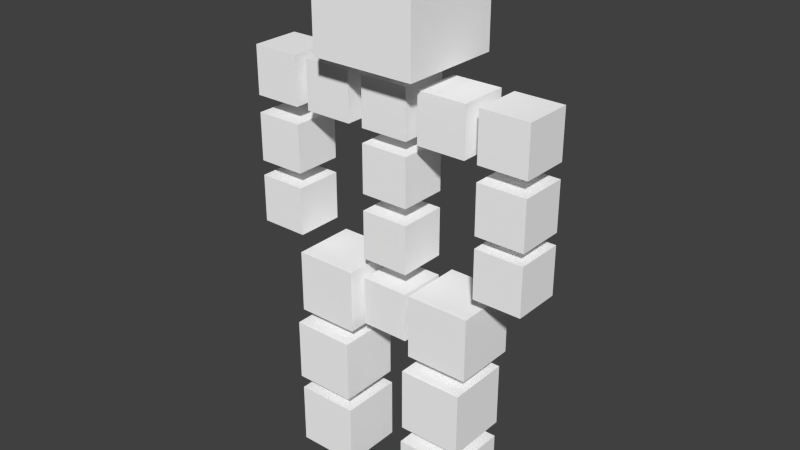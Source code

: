 # Source: Figur_springen.blend  (saved by Blender 2.75.0; exported with 4.5.12 LTS)
import bpy
from mathutils import Matrix  # noqa: F401  (used for matrix-valued properties, if any)

bpy.ops.wm.read_factory_settings(use_empty=True)
scene = bpy.context.scene
scene.name = 'Scene'

# ---- collections
col_collection_1 = bpy.data.collections.new('Collection 1'); scene.collection.children.link(col_collection_1)
col_collection_2 = bpy.data.collections.new('Collection 2'); scene.collection.children.link(col_collection_2)
col_collection_2.hide_render = True
col_collection_2.hide_viewport = True

# ---- materials (node trees are filled in below, after node groups)
mat_wei = bpy.data.materials.new('Weiß')
mat_wei.alpha_threshold = 0.0
mat_wei.use_transparent_shadow = False
mat_wei.diffuse_color = (1.0, 1.0, 1.0, 1.0)
mat_wei.roughness = 0.5

# ---- material node trees

# ---- world
world_world = bpy.data.worlds.new('World'); scene.world = world_world
world_world.color = (0.05088, 0.05088, 0.05088)
world_world.use_sun_shadow = False
world_world.sun_shadow_jitter_overblur = 0.0
world_world.cycles.sampling_method = 'MANUAL'
world_world.cycles.sample_map_resolution = 256

# ---- meshes
me_cube_003 = bpy.data.meshes.new('Cube.003')
me_cube_003.from_pydata([(-1.2, 1.2, -1.2), (-1.2, 1.2, 1.2), (1.2, -1.2, -1.2), (1.2, -1.2, 1.2), (1.2, 1.2, -1.2), (1.2, 1.2, 1.2), (-1.2, -1.2, -1.2), (-1.2, -1.2, 1.2)], [], [(1, 5, 4, 0), (5, 3, 2, 4), (3, 7, 6, 2), (6, 0, 4, 2), (3, 5, 1, 7), (7, 1, 0, 6)])
me_cube_003.materials.append(mat_wei)
me_cube_003.use_remesh_preserve_volume = False
me_cube_003.use_remesh_preserve_attributes = False
me_cube_003.use_mirror_vertex_groups = False
me_cube_003.update()
me_cube_002 = bpy.data.meshes.new('Cube.002')
me_cube_002.from_pydata([(-1.2, 1.2, -1.2), (-1.2, 1.2, 1.2), (1.2, -1.2, -1.2), (1.2, -1.2, 1.2), (1.2, 1.2, -1.2), (1.2, 1.2, 1.2), (-1.2, -1.2, -1.2), (-1.2, -1.2, 1.2)], [], [(1, 5, 4, 0), (5, 3, 2, 4), (3, 7, 6, 2), (6, 0, 4, 2), (3, 5, 1, 7), (7, 1, 0, 6)])
me_cube_002.materials.append(mat_wei)
me_cube_002.use_remesh_preserve_volume = False
me_cube_002.use_remesh_preserve_attributes = False
me_cube_002.use_mirror_vertex_groups = False
me_cube_002.update()
me_cube_001 = bpy.data.meshes.new('Cube.001')
me_cube_001.from_pydata([(-1.2, 1.2, -1.2), (-1.2, 1.2, 1.2), (1.2, -1.2, -1.2), (1.2, -1.2, 1.2), (1.2, 1.2, -1.2), (1.2, 1.2, 1.2), (-1.2, -1.2, -1.2), (-1.2, -1.2, 1.2)], [], [(1, 5, 4, 0), (5, 3, 2, 4), (3, 7, 6, 2), (6, 0, 4, 2), (3, 5, 1, 7), (7, 1, 0, 6)])
me_cube_001.materials.append(mat_wei)
me_cube_001.use_remesh_preserve_volume = False
me_cube_001.use_remesh_preserve_attributes = False
me_cube_001.use_mirror_vertex_groups = False
me_cube_001.update()
me_cube_044 = bpy.data.meshes.new('Cube.044')
me_cube_044.from_pydata([(-1.2, -1.2, -1.2), (-1.2, -1.2, 1.2), (-1.2, 1.2, -1.2), (-1.2, 1.2, 1.2), (1.2, -1.2, -1.2), (1.2, -1.2, 1.2), (1.2, 1.2, -1.2), (1.2, 1.2, 1.2)], [], [(1, 3, 2, 0), (3, 7, 6, 2), (7, 5, 4, 6), (5, 1, 0, 4), (0, 2, 6, 4), (5, 7, 3, 1)])
me_cube_044.materials.append(mat_wei)
me_cube_044.use_remesh_preserve_volume = False
me_cube_044.use_remesh_preserve_attributes = False
me_cube_044.use_mirror_vertex_groups = False
me_cube_044.update()
me_cube_043 = bpy.data.meshes.new('Cube.043')
me_cube_043.from_pydata([(-1.2, 1.2, -1.2), (-1.2, 1.2, 1.2), (1.2, -1.2, -1.2), (1.2, -1.2, 1.2), (1.2, 1.2, -1.2), (1.2, 1.2, 1.2), (-1.2, -1.2, -1.2), (-1.2, -1.2, 1.2)], [], [(1, 5, 4, 0), (5, 3, 2, 4), (3, 7, 6, 2), (6, 0, 4, 2), (3, 5, 1, 7), (7, 1, 0, 6)])
me_cube_043.materials.append(mat_wei)
me_cube_043.use_remesh_preserve_volume = False
me_cube_043.use_remesh_preserve_attributes = False
me_cube_043.use_mirror_vertex_groups = False
me_cube_043.update()
me_cube_042 = bpy.data.meshes.new('Cube.042')
me_cube_042.from_pydata([(-1.2, 1.2, -1.2), (-1.2, 1.2, 1.2), (1.2, -1.2, -1.2), (1.2, -1.2, 1.2), (1.2, 1.2, -1.2), (1.2, 1.2, 1.2), (-1.2, -1.2, -1.2), (-1.2, -1.2, 1.2)], [], [(1, 5, 4, 0), (5, 3, 2, 4), (3, 7, 6, 2), (6, 0, 4, 2), (3, 5, 1, 7), (7, 1, 0, 6)])
me_cube_042.materials.append(mat_wei)
me_cube_042.use_remesh_preserve_volume = False
me_cube_042.use_remesh_preserve_attributes = False
me_cube_042.use_mirror_vertex_groups = False
me_cube_042.update()
me_cube_038 = bpy.data.meshes.new('Cube.038')
me_cube_038.from_pydata([(-1.2, 1.2, -1.2), (-1.2, 1.2, 1.2), (1.2, -1.2, -1.2), (1.2, -1.2, 1.2), (1.2, 1.2, -1.2), (1.2, 1.2, 1.2), (-1.2, -1.2, -1.2), (-1.2, -1.2, 1.2)], [], [(1, 5, 4, 0), (5, 3, 2, 4), (3, 7, 6, 2), (6, 0, 4, 2), (3, 5, 1, 7), (7, 1, 0, 6)])
me_cube_038.materials.append(mat_wei)
me_cube_038.use_remesh_preserve_volume = False
me_cube_038.use_remesh_preserve_attributes = False
me_cube_038.use_mirror_vertex_groups = False
me_cube_038.update()
me_cube_037 = bpy.data.meshes.new('Cube.037')
me_cube_037.from_pydata([(-1.2, 1.2, -1.2), (-1.2, 1.2, 1.2), (1.2, -1.2, -1.2), (1.2, -1.2, 1.2), (1.2, 1.2, -1.2), (1.2, 1.2, 1.2), (-1.2, -1.2, -1.2), (-1.2, -1.2, 1.2)], [], [(1, 5, 4, 0), (5, 3, 2, 4), (3, 7, 6, 2), (6, 0, 4, 2), (3, 5, 1, 7), (7, 1, 0, 6)])
me_cube_037.materials.append(mat_wei)
me_cube_037.use_remesh_preserve_volume = False
me_cube_037.use_remesh_preserve_attributes = False
me_cube_037.use_mirror_vertex_groups = False
me_cube_037.update()
me_cube_035 = bpy.data.meshes.new('Cube.035')
me_cube_035.from_pydata([(-1.2, 1.2, -1.2), (-1.2, 1.2, 1.2), (1.2, -1.2, -1.2), (1.2, -1.2, 1.2), (1.2, 1.2, -1.2), (1.2, 1.2, 1.2), (-1.2, -1.2, -1.2), (-1.2, -1.2, 1.2)], [], [(1, 5, 4, 0), (5, 3, 2, 4), (3, 7, 6, 2), (6, 0, 4, 2), (3, 5, 1, 7), (7, 1, 0, 6)])
me_cube_035.materials.append(mat_wei)
me_cube_035.use_remesh_preserve_volume = False
me_cube_035.use_remesh_preserve_attributes = False
me_cube_035.use_mirror_vertex_groups = False
me_cube_035.update()
me_cube_034 = bpy.data.meshes.new('Cube.034')
me_cube_034.from_pydata([(-1.2, 1.2, -1.2), (-1.2, 1.2, 1.2), (1.2, -1.2, -1.2), (1.2, -1.2, 1.2), (1.2, 1.2, -1.2), (1.2, 1.2, 1.2), (-1.2, -1.2, -1.2), (-1.2, -1.2, 1.2)], [], [(1, 5, 4, 0), (5, 3, 2, 4), (3, 7, 6, 2), (6, 0, 4, 2), (3, 5, 1, 7), (7, 1, 0, 6)])
me_cube_034.materials.append(mat_wei)
me_cube_034.use_remesh_preserve_volume = False
me_cube_034.use_remesh_preserve_attributes = False
me_cube_034.use_mirror_vertex_groups = False
me_cube_034.update()
me_cube_031 = bpy.data.meshes.new('Cube.031')
me_cube_031.from_pydata([(-1.2, 1.2, -1.2), (-1.2, 1.2, 1.2), (1.2, -1.2, -1.2), (1.2, -1.2, 1.2), (1.2, 1.2, -1.2), (1.2, 1.2, 1.2), (-1.2, -1.2, -1.2), (-1.2, -1.2, 1.2)], [], [(1, 5, 4, 0), (5, 3, 2, 4), (3, 7, 6, 2), (6, 0, 4, 2), (3, 5, 1, 7), (7, 1, 0, 6)])
me_cube_031.materials.append(mat_wei)
me_cube_031.use_remesh_preserve_volume = False
me_cube_031.use_remesh_preserve_attributes = False
me_cube_031.use_mirror_vertex_groups = False
me_cube_031.update()
me_cube_030 = bpy.data.meshes.new('Cube.030')
me_cube_030.from_pydata([(-1.2, 1.2, -1.2), (-1.2, 1.2, 1.2), (1.2, -1.2, -1.2), (1.2, -1.2, 1.2), (1.2, 1.2, -1.2), (1.2, 1.2, 1.2), (-1.2, -1.2, -1.2), (-1.2, -1.2, 1.2)], [], [(1, 5, 4, 0), (5, 3, 2, 4), (3, 7, 6, 2), (6, 0, 4, 2), (3, 5, 1, 7), (7, 1, 0, 6)])
me_cube_030.materials.append(mat_wei)
me_cube_030.use_remesh_preserve_volume = False
me_cube_030.use_remesh_preserve_attributes = False
me_cube_030.use_mirror_vertex_groups = False
me_cube_030.update()
me_cube_029 = bpy.data.meshes.new('Cube.029')
me_cube_029.from_pydata([(-1.2, 1.2, -1.2), (-1.2, 1.2, 1.2), (1.2, -1.2, -1.2), (1.2, -1.2, 1.2), (1.2, 1.2, -1.2), (1.2, 1.2, 1.2), (-1.2, -1.2, -1.2), (-1.2, -1.2, 1.2)], [], [(1, 5, 4, 0), (5, 3, 2, 4), (3, 7, 6, 2), (6, 0, 4, 2), (3, 5, 1, 7), (7, 1, 0, 6)])
me_cube_029.materials.append(mat_wei)
me_cube_029.use_remesh_preserve_volume = False
me_cube_029.use_remesh_preserve_attributes = False
me_cube_029.use_mirror_vertex_groups = False
me_cube_029.update()
me_cube_013 = bpy.data.meshes.new('Cube.013')
me_cube_013.from_pydata([(-1.2, -1.2, -1.2), (-1.2, -1.2, 1.2), (-1.2, 1.2, -1.2), (-1.2, 1.2, 1.2), (1.2, -1.2, -1.2), (1.2, -1.2, 1.2), (1.2, 1.2, -1.2), (1.2, 1.2, 1.2)], [], [(1, 3, 2, 0), (3, 7, 6, 2), (7, 5, 4, 6), (5, 1, 0, 4), (0, 2, 6, 4), (5, 7, 3, 1)])
me_cube_013.materials.append(mat_wei)
me_cube_013.use_remesh_preserve_volume = False
me_cube_013.use_remesh_preserve_attributes = False
me_cube_013.use_mirror_vertex_groups = False
me_cube_013.update()
me_cube_011 = bpy.data.meshes.new('Cube.011')
me_cube_011.from_pydata([(-1.2, -1.2, -1.2), (-1.2, -1.2, 1.2), (-1.2, 1.2, -1.2), (-1.2, 1.2, 1.2), (1.2, -1.2, -1.2), (1.2, -1.2, 1.2), (1.2, 1.2, -1.2), (1.2, 1.2, 1.2)], [], [(1, 3, 2, 0), (3, 7, 6, 2), (7, 5, 4, 6), (5, 1, 0, 4), (0, 2, 6, 4), (5, 7, 3, 1)])
me_cube_011.materials.append(mat_wei)
me_cube_011.use_remesh_preserve_volume = False
me_cube_011.use_remesh_preserve_attributes = False
me_cube_011.use_mirror_vertex_groups = False
me_cube_011.update()
me_cube_010 = bpy.data.meshes.new('Cube.010')
me_cube_010.from_pydata([(-1.2, -1.2, -1.2), (-1.2, -1.2, 1.2), (-1.2, 1.2, -1.2), (-1.2, 1.2, 1.2), (1.2, -1.2, -1.2), (1.2, -1.2, 1.2), (1.2, 1.2, -1.2), (1.2, 1.2, 1.2)], [], [(1, 3, 2, 0), (3, 7, 6, 2), (7, 5, 4, 6), (5, 1, 0, 4), (0, 2, 6, 4), (5, 7, 3, 1)])
me_cube_010.materials.append(mat_wei)
me_cube_010.use_remesh_preserve_volume = False
me_cube_010.use_remesh_preserve_attributes = False
me_cube_010.use_mirror_vertex_groups = False
me_cube_010.update()
me_cube_009 = bpy.data.meshes.new('Cube.009')
me_cube_009.from_pydata([(-1.2, -1.2, -1.2), (-1.2, -1.2, 1.2), (-1.2, 1.2, -1.2), (-1.2, 1.2, 1.2), (1.2, -1.2, -1.2), (1.2, -1.2, 1.2), (1.2, 1.2, -1.2), (1.2, 1.2, 1.2)], [], [(1, 3, 2, 0), (3, 7, 6, 2), (7, 5, 4, 6), (5, 1, 0, 4), (0, 2, 6, 4), (5, 7, 3, 1)])
me_cube_009.materials.append(mat_wei)
me_cube_009.use_remesh_preserve_volume = False
me_cube_009.use_remesh_preserve_attributes = False
me_cube_009.use_mirror_vertex_groups = False
me_cube_009.update()
me_cube_008 = bpy.data.meshes.new('Cube.008')
me_cube_008.from_pydata([(-1.2, -1.2, -1.2), (-1.2, -1.2, 1.2), (-1.2, 1.2, -1.2), (-1.2, 1.2, 1.2), (1.2, -1.2, -1.2), (1.2, -1.2, 1.2), (1.2, 1.2, -1.2), (1.2, 1.2, 1.2)], [], [(1, 3, 2, 0), (3, 7, 6, 2), (7, 5, 4, 6), (5, 1, 0, 4), (0, 2, 6, 4), (5, 7, 3, 1)])
me_cube_008.materials.append(mat_wei)
me_cube_008.use_remesh_preserve_volume = False
me_cube_008.use_remesh_preserve_attributes = False
me_cube_008.use_mirror_vertex_groups = False
me_cube_008.update()
me_cube_007 = bpy.data.meshes.new('Cube.007')
me_cube_007.from_pydata([(-1.2, 1.2, -1.2), (-1.2, 1.2, 1.2), (1.2, -1.2, -1.2), (1.2, -1.2, 1.2), (1.2, 1.2, -1.2), (1.2, 1.2, 1.2), (-1.2, -1.2, -1.2), (-1.2, -1.2, 1.2)], [], [(1, 5, 4, 0), (5, 3, 2, 4), (3, 7, 6, 2), (6, 0, 4, 2), (3, 5, 1, 7), (7, 1, 0, 6)])
me_cube_007.materials.append(mat_wei)
me_cube_007.use_remesh_preserve_volume = False
me_cube_007.use_remesh_preserve_attributes = False
me_cube_007.use_mirror_vertex_groups = False
me_cube_007.update()
arm_armature_002 = bpy.data.armatures.new('Armature.002')  # bones are not reproduced

# ---- objects
ob_armature = bpy.data.objects.new('Armature', arm_armature_002)
ob_arm_l__1_001 = bpy.data.objects.new('Arm L. 1.001', me_cube_003)
ob_schulter_rechts_002 = bpy.data.objects.new('Schulter Rechts.002', me_cube_002)
ob_schulter_rechts_001 = bpy.data.objects.new('Schulter Rechts.001', me_cube_001)
ob_bein_r__2 = bpy.data.objects.new('Bein R. 2', me_cube_044)
ob_arm_l__3 = bpy.data.objects.new('Arm L. 3', me_cube_043)
ob_arm_r__3 = bpy.data.objects.new('Arm R. 3', me_cube_042)
ob_arm_l__1 = bpy.data.objects.new('Arm L. 1', me_cube_038)
ob_schulter_links = bpy.data.objects.new('Schulter Links', me_cube_037)
ob_schulter_rechts = bpy.data.objects.new('Schulter Rechts', me_cube_035)
ob_wirbel_1 = bpy.data.objects.new('Wirbel 1', me_cube_034)
ob_wirbel_2 = bpy.data.objects.new('Wirbel 2', me_cube_031)
ob_wirbel_3 = bpy.data.objects.new('Wirbel 3', me_cube_030)
ob_kopf = bpy.data.objects.new('Kopf', me_cube_029)
ob_bein_r__3 = bpy.data.objects.new('Bein R. 3', me_cube_013)
ob_bein_l__3 = bpy.data.objects.new('Bein L. 3', me_cube_011)
ob_bein_l__2 = bpy.data.objects.new('Bein L. 2', me_cube_010)
ob_bein_r__1 = bpy.data.objects.new('Bein R. 1', me_cube_009)
ob_bein_l__1 = bpy.data.objects.new('Bein L. 1', me_cube_008)
ob_wirbel_4 = bpy.data.objects.new('Wirbel 4', me_cube_007)

# ---- transforms, parenting, visibility, modifiers, constraints
ob_armature.location = (0.0, 0.0, 1.439)
ob_armature.lineart.crease_threshold = 0.0
ob_arm_l__1_001.parent = ob_armature
ob_arm_l__1_001.matrix_parent_inverse = Matrix(((1.0, 0.0, 0.0, -0.0), (0.0, 1.0, 0.0, -0.0), (0.0, 0.0, 1.0, -1.439), (0.0, 0.0, 0.0, 1.0)))
ob_arm_l__1_001.location = (-0.8417, 0.0, 2.303)
ob_arm_l__1_001.scale = (0.135, 0.135, 0.135)
ob_arm_l__1_001.lineart.crease_threshold = 0.0
_vg = ob_arm_l__1_001.vertex_groups.new(name='Bone')
_vg = ob_arm_l__1_001.vertex_groups.new(name='Bone.001')
_vg = ob_arm_l__1_001.vertex_groups.new(name='Bone.005')
_vg = ob_arm_l__1_001.vertex_groups.new(name='Bone.004')
_vg.add([0, 1, 2, 3, 4, 5, 6, 7], 1.0, 'REPLACE')
_vg = ob_arm_l__1_001.vertex_groups.new(name='Bone.007')
_vg = ob_arm_l__1_001.vertex_groups.new(name='Bone.008')
_m = ob_arm_l__1_001.modifiers.new('Armature', 'ARMATURE')
_m.object = ob_armature
ob_schulter_rechts_002.parent = ob_armature
ob_schulter_rechts_002.matrix_parent_inverse = Matrix(((1.0, 0.0, 0.0, -0.0), (0.0, 1.0, 0.0, -0.0), (0.0, 0.0, 1.0, -1.439), (0.0, 0.0, 0.0, 1.0)))
ob_schulter_rechts_002.location = (0.8143, 0.0, 2.316)
ob_schulter_rechts_002.scale = (0.135, 0.135, 0.135)
ob_schulter_rechts_002.lineart.crease_threshold = 0.0
_vg = ob_schulter_rechts_002.vertex_groups.new(name='Bone')
_vg = ob_schulter_rechts_002.vertex_groups.new(name='Bone.001')
_vg = ob_schulter_rechts_002.vertex_groups.new(name='Bone.005')
_vg.add([0, 1, 2, 3, 4, 5, 6, 7], 1.0, 'REPLACE')
_vg = ob_schulter_rechts_002.vertex_groups.new(name='Bone.004')
_vg = ob_schulter_rechts_002.vertex_groups.new(name='Bone.007')
_vg = ob_schulter_rechts_002.vertex_groups.new(name='Bone.008')
_m = ob_schulter_rechts_002.modifiers.new('Armature', 'ARMATURE')
_m.object = ob_armature
ob_schulter_rechts_001.parent = ob_armature
ob_schulter_rechts_001.matrix_parent_inverse = Matrix(((1.0, 0.0, 0.0, -0.0), (0.0, 1.0, 0.0, -0.0), (0.0, 0.0, 1.0, -1.439), (0.0, 0.0, 0.0, 1.0)))
ob_schulter_rechts_001.location = (0.8143, 0.0, 2.741)
ob_schulter_rechts_001.scale = (0.135, 0.135, 0.135)
ob_schulter_rechts_001.lineart.crease_threshold = 0.0
_vg = ob_schulter_rechts_001.vertex_groups.new(name='Bone')
_vg = ob_schulter_rechts_001.vertex_groups.new(name='Bone.001')
_vg = ob_schulter_rechts_001.vertex_groups.new(name='Bone.005')
_vg.add([0, 1, 2, 3, 4, 5, 6, 7], 1.0, 'REPLACE')
_vg = ob_schulter_rechts_001.vertex_groups.new(name='Bone.004')
_vg = ob_schulter_rechts_001.vertex_groups.new(name='Bone.007')
_vg = ob_schulter_rechts_001.vertex_groups.new(name='Bone.008')
_m = ob_schulter_rechts_001.modifiers.new('Armature', 'ARMATURE')
_m.object = ob_armature
ob_bein_r__2.parent = ob_armature
ob_bein_r__2.matrix_parent_inverse = Matrix(((1.0, 0.0, 0.0, -0.0), (0.0, 1.0, 0.0, -0.0), (0.0, 0.0, 1.0, -1.439), (0.0, 0.0, 0.0, 1.0)))
ob_bein_r__2.location = (0.427, -0.0455, 0.9101)
ob_bein_r__2.scale = (0.1754, 0.1754, 0.1754)
ob_bein_r__2.lineart.crease_threshold = 0.0
_vg = ob_bein_r__2.vertex_groups.new(name='Bone')
_vg = ob_bein_r__2.vertex_groups.new(name='Bone.001')
_vg = ob_bein_r__2.vertex_groups.new(name='Bone.005')
_vg = ob_bein_r__2.vertex_groups.new(name='Bone.004')
_vg = ob_bein_r__2.vertex_groups.new(name='Bone.007')
_vg.add([0, 1, 2, 3, 4, 5, 6, 7], 1.0, 'REPLACE')
_vg = ob_bein_r__2.vertex_groups.new(name='Bone.008')
_m = ob_bein_r__2.modifiers.new('Armature', 'ARMATURE')
_m.object = ob_armature
ob_arm_l__3.parent = ob_armature
ob_arm_l__3.matrix_parent_inverse = Matrix(((1.0, 0.0, 0.0, -0.0), (0.0, 1.0, 0.0, -0.0), (0.0, 0.0, 1.0, -1.439), (0.0, 0.0, 0.0, 1.0)))
ob_arm_l__3.location = (-0.8417, 0.0, 1.877)
ob_arm_l__3.scale = (0.135, 0.135, 0.135)
ob_arm_l__3.lineart.crease_threshold = 0.0
_vg = ob_arm_l__3.vertex_groups.new(name='Bone')
_vg = ob_arm_l__3.vertex_groups.new(name='Bone.001')
_vg = ob_arm_l__3.vertex_groups.new(name='Bone.005')
_vg = ob_arm_l__3.vertex_groups.new(name='Bone.004')
_vg.add([0, 1, 2, 3, 4, 5, 6, 7], 1.0, 'REPLACE')
_vg = ob_arm_l__3.vertex_groups.new(name='Bone.007')
_vg = ob_arm_l__3.vertex_groups.new(name='Bone.008')
_m = ob_arm_l__3.modifiers.new('Armature', 'ARMATURE')
_m.object = ob_armature
ob_arm_r__3.parent = ob_armature
ob_arm_r__3.matrix_parent_inverse = Matrix(((1.0, 0.0, 0.0, -0.0), (0.0, 1.0, 0.0, -0.0), (0.0, 0.0, 1.0, -1.439), (0.0, 0.0, 0.0, 1.0)))
ob_arm_r__3.location = (0.8153, 0.0, 1.914)
ob_arm_r__3.scale = (0.135, 0.135, 0.135)
ob_arm_r__3.lineart.crease_threshold = 0.0
_vg = ob_arm_r__3.vertex_groups.new(name='Bone')
_vg = ob_arm_r__3.vertex_groups.new(name='Bone.001')
_vg = ob_arm_r__3.vertex_groups.new(name='Bone.005')
_vg.add([0, 1, 2, 3, 4, 5, 6, 7], 1.0, 'REPLACE')
_vg = ob_arm_r__3.vertex_groups.new(name='Bone.004')
_vg = ob_arm_r__3.vertex_groups.new(name='Bone.007')
_vg = ob_arm_r__3.vertex_groups.new(name='Bone.008')
_m = ob_arm_r__3.modifiers.new('Armature', 'ARMATURE')
_m.object = ob_armature
ob_arm_l__1.parent = ob_armature
ob_arm_l__1.matrix_parent_inverse = Matrix(((1.0, 0.0, 0.0, -0.0), (0.0, 1.0, 0.0, -0.0), (0.0, 0.0, 1.0, -1.439), (0.0, 0.0, 0.0, 1.0)))
ob_arm_l__1.location = (-0.8417, 0.0, 2.741)
ob_arm_l__1.scale = (0.135, 0.135, 0.135)
ob_arm_l__1.lineart.crease_threshold = 0.0
_vg = ob_arm_l__1.vertex_groups.new(name='Bone')
_vg = ob_arm_l__1.vertex_groups.new(name='Bone.001')
_vg = ob_arm_l__1.vertex_groups.new(name='Bone.005')
_vg = ob_arm_l__1.vertex_groups.new(name='Bone.004')
_vg.add([0, 1, 2, 3, 4, 5, 6, 7], 1.0, 'REPLACE')
_vg = ob_arm_l__1.vertex_groups.new(name='Bone.007')
_vg = ob_arm_l__1.vertex_groups.new(name='Bone.008')
_m = ob_arm_l__1.modifiers.new('Armature', 'ARMATURE')
_m.object = ob_armature
ob_schulter_links.parent = ob_armature
ob_schulter_links.matrix_parent_inverse = Matrix(((1.0, 0.0, 0.0, -0.0), (0.0, 1.0, 0.0, -0.0), (0.0, 0.0, 1.0, -1.439), (0.0, 0.0, 0.0, 1.0)))
ob_schulter_links.location = (-0.4254, 0.0, 2.741)
ob_schulter_links.scale = (0.135, 0.135, 0.135)
ob_schulter_links.lineart.crease_threshold = 0.0
_vg = ob_schulter_links.vertex_groups.new(name='Bone')
for _i, _w in zip([0, 1, 2, 3, 4, 5, 6, 7], [0.02359, 0.05729, 0.13, 0.3778, 0.07041, 0.1294, 0.6072, 0.3928]): _vg.add([_i], _w, 'REPLACE')
_vg = ob_schulter_links.vertex_groups.new(name='Bone.001')
for _i, _w in zip([0, 1, 2, 3, 4, 5, 6, 7], [0.1248, 0.0578, 0.1302, 0.07011, 0.3782, 0.1295, 0.3928, 0.6072]): _vg.add([_i], _w, 'REPLACE')
_vg = ob_schulter_links.vertex_groups.new(name='Bone.005')
_vg = ob_schulter_links.vertex_groups.new(name='Bone.004')
for _i, _w in zip([0, 1, 2, 3, 4, 5], [0.8384, 0.8849, 0.7398, 0.5521, 0.5514, 0.7411]): _vg.add([_i], _w, 'REPLACE')
_vg = ob_schulter_links.vertex_groups.new(name='Bone.007')
_vg = ob_schulter_links.vertex_groups.new(name='Bone.008')
_m = ob_schulter_links.modifiers.new('Armature', 'ARMATURE')
_m.object = ob_armature
ob_schulter_rechts.parent = ob_armature
ob_schulter_rechts.matrix_parent_inverse = Matrix(((1.0, 0.0, 0.0, -0.0), (0.0, 1.0, 0.0, -0.0), (0.0, 0.0, 1.0, -1.439), (0.0, 0.0, 0.0, 1.0)))
ob_schulter_rechts.location = (0.4058, 0.0, 2.741)
ob_schulter_rechts.scale = (0.135, 0.135, 0.135)
ob_schulter_rechts.lineart.crease_threshold = 0.0
_vg = ob_schulter_rechts.vertex_groups.new(name='Bone')
for _i, _w in zip([0, 1, 2, 3, 4, 5], [0.1926, 0.6797, 0.1785, 0.2928, 0.213, 0.525]): _vg.add([_i], _w, 'REPLACE')
_vg = ob_schulter_rechts.vertex_groups.new(name='Bone.001')
for _i, _w in zip([0, 1, 2, 3, 4, 5], [0.6218, 0.175, 0.5264, 0.1982, 0.3157, 0.1803]): _vg.add([_i], _w, 'REPLACE')
_vg = ob_schulter_rechts.vertex_groups.new(name='Bone.005')
for _i, _w in zip([0, 1, 2, 3, 4, 5, 6, 7], [0.1856, 0.1453, 0.2951, 0.509, 0.4713, 0.2946, 1.0, 1.0]): _vg.add([_i], _w, 'REPLACE')
_vg = ob_schulter_rechts.vertex_groups.new(name='Bone.004')
_vg = ob_schulter_rechts.vertex_groups.new(name='Bone.007')
_vg = ob_schulter_rechts.vertex_groups.new(name='Bone.008')
_m = ob_schulter_rechts.modifiers.new('Armature', 'ARMATURE')
_m.object = ob_armature
ob_wirbel_1.parent = ob_armature
ob_wirbel_1.matrix_parent_inverse = Matrix(((1.0, 0.0, 0.0, -0.0), (0.0, 1.0, 0.0, -0.0), (0.0, 0.0, 1.0, -1.439), (0.0, 0.0, 0.0, 1.0)))
ob_wirbel_1.location = (0.0, 0.0, 2.741)
ob_wirbel_1.scale = (0.135, 0.135, 0.135)
ob_wirbel_1.lineart.crease_threshold = 0.0
_vg = ob_wirbel_1.vertex_groups.new(name='Bone')
for _i, _w in zip([0, 1, 2, 3, 4, 5, 6, 7], [0.8456, 0.1504, 0.8602, 0.1565, 0.8435, 0.1398, 0.7966, 0.2034]): _vg.add([_i], _w, 'REPLACE')
_vg = ob_wirbel_1.vertex_groups.new(name='Bone.001')
for _i, _w in zip([0, 1, 2, 3, 4, 5, 6, 7], [0.1544, 0.8496, 0.1398, 0.8435, 0.1565, 0.8602, 0.2034, 0.7966]): _vg.add([_i], _w, 'REPLACE')
_vg = ob_wirbel_1.vertex_groups.new(name='Bone.005')
_vg = ob_wirbel_1.vertex_groups.new(name='Bone.004')
_vg = ob_wirbel_1.vertex_groups.new(name='Bone.007')
_vg = ob_wirbel_1.vertex_groups.new(name='Bone.008')
_m = ob_wirbel_1.modifiers.new('Armature', 'ARMATURE')
_m.object = ob_armature
ob_wirbel_2.parent = ob_armature
ob_wirbel_2.matrix_parent_inverse = Matrix(((1.0, 0.0, 0.0, -0.0), (0.0, 1.0, 0.0, -0.0), (0.0, 0.0, 1.0, -1.439), (0.0, 0.0, 0.0, 1.0)))
ob_wirbel_2.location = (0.0, 0.0, 2.324)
ob_wirbel_2.scale = (0.135, 0.135, 0.135)
ob_wirbel_2.lineart.crease_threshold = 0.0
_vg = ob_wirbel_2.vertex_groups.new(name='Bone')
_vg.add([0, 1, 2, 3, 4, 5, 6, 7], 1.0, 'REPLACE')
_vg = ob_wirbel_2.vertex_groups.new(name='Bone.001')
_vg = ob_wirbel_2.vertex_groups.new(name='Bone.005')
_vg = ob_wirbel_2.vertex_groups.new(name='Bone.004')
_vg = ob_wirbel_2.vertex_groups.new(name='Bone.007')
_vg = ob_wirbel_2.vertex_groups.new(name='Bone.008')
_m = ob_wirbel_2.modifiers.new('Armature', 'ARMATURE')
_m.object = ob_armature
ob_wirbel_3.parent = ob_armature
ob_wirbel_3.matrix_parent_inverse = Matrix(((1.0, 0.0, 0.0, -0.0), (0.0, 1.0, 0.0, -0.0), (0.0, 0.0, 1.0, -1.439), (0.0, 0.0, 0.0, 1.0)))
ob_wirbel_3.location = (0.0, 0.0, 1.89)
ob_wirbel_3.scale = (0.135, 0.135, 0.135)
ob_wirbel_3.lineart.crease_threshold = 0.0
_vg = ob_wirbel_3.vertex_groups.new(name='Bone')
_vg.add([0, 1, 2, 3, 4, 5, 6, 7], 1.0, 'REPLACE')
_vg = ob_wirbel_3.vertex_groups.new(name='Bone.001')
_vg = ob_wirbel_3.vertex_groups.new(name='Bone.005')
_vg = ob_wirbel_3.vertex_groups.new(name='Bone.004')
_vg = ob_wirbel_3.vertex_groups.new(name='Bone.007')
_vg = ob_wirbel_3.vertex_groups.new(name='Bone.008')
_m = ob_wirbel_3.modifiers.new('Armature', 'ARMATURE')
_m.object = ob_armature
ob_kopf.parent = ob_armature
ob_kopf.matrix_parent_inverse = Matrix(((1.0, 0.0, 0.0, -0.0), (0.0, 1.0, 0.0, -0.0), (0.0, 0.0, 1.0, -1.439), (0.0, 0.0, 0.0, 1.0)))
ob_kopf.location = (0.0, 0.0, 3.359)
ob_kopf.scale = (0.2891, 0.2891, 0.2891)
ob_kopf.lineart.crease_threshold = 0.0
_vg = ob_kopf.vertex_groups.new(name='Bone')
_vg = ob_kopf.vertex_groups.new(name='Bone.001')
_vg.add([0, 1, 2, 3, 4, 5, 6, 7], 1.0, 'REPLACE')
_vg = ob_kopf.vertex_groups.new(name='Bone.005')
_vg = ob_kopf.vertex_groups.new(name='Bone.004')
_vg = ob_kopf.vertex_groups.new(name='Bone.007')
_vg = ob_kopf.vertex_groups.new(name='Bone.008')
_m = ob_kopf.modifiers.new('Armature', 'ARMATURE')
_m.object = ob_armature
ob_bein_r__3.parent = ob_armature
ob_bein_r__3.matrix_parent_inverse = Matrix(((1.0, 0.0, 0.0, -0.0), (0.0, 1.0, 0.0, -0.0), (0.0, 0.0, 1.0, -1.439), (0.0, 0.0, 0.0, 1.0)))
ob_bein_r__3.location = (0.4243, -0.05529, 0.3861)
ob_bein_r__3.scale = (0.1754, 0.1754, 0.1754)
ob_bein_r__3.lineart.crease_threshold = 0.0
_vg = ob_bein_r__3.vertex_groups.new(name='Bone')
_vg = ob_bein_r__3.vertex_groups.new(name='Bone.001')
_vg = ob_bein_r__3.vertex_groups.new(name='Bone.005')
_vg = ob_bein_r__3.vertex_groups.new(name='Bone.004')
_vg = ob_bein_r__3.vertex_groups.new(name='Bone.007')
_vg.add([0, 1, 2, 3, 4, 5, 6, 7], 1.0, 'REPLACE')
_vg = ob_bein_r__3.vertex_groups.new(name='Bone.008')
_m = ob_bein_r__3.modifiers.new('Armature', 'ARMATURE')
_m.object = ob_armature
ob_bein_l__3.parent = ob_armature
ob_bein_l__3.matrix_parent_inverse = Matrix(((1.0, 0.0, 0.0, -0.0), (0.0, 1.0, 0.0, -0.0), (0.0, 0.0, 1.0, -1.439), (0.0, 0.0, 0.0, 1.0)))
ob_bein_l__3.location = (-0.4465, -0.0272, 0.3883)
ob_bein_l__3.scale = (0.1754, 0.1754, 0.1754)
ob_bein_l__3.lineart.crease_threshold = 0.0
_vg = ob_bein_l__3.vertex_groups.new(name='Bone')
_vg = ob_bein_l__3.vertex_groups.new(name='Bone.001')
_vg = ob_bein_l__3.vertex_groups.new(name='Bone.005')
_vg = ob_bein_l__3.vertex_groups.new(name='Bone.004')
_vg = ob_bein_l__3.vertex_groups.new(name='Bone.007')
_vg = ob_bein_l__3.vertex_groups.new(name='Bone.008')
_vg.add([0, 1, 2, 3, 4, 5, 6, 7], 1.0, 'REPLACE')
_m = ob_bein_l__3.modifiers.new('Armature', 'ARMATURE')
_m.object = ob_armature
ob_bein_l__2.parent = ob_armature
ob_bein_l__2.matrix_parent_inverse = Matrix(((1.0, 0.0, 0.0, -0.0), (0.0, 1.0, 0.0, -0.0), (0.0, 0.0, 1.0, -1.439), (0.0, 0.0, 0.0, 1.0)))
ob_bein_l__2.location = (-0.444, -0.0455, 0.9101)
ob_bein_l__2.scale = (0.1754, 0.1754, 0.1754)
ob_bein_l__2.lineart.crease_threshold = 0.0
_vg = ob_bein_l__2.vertex_groups.new(name='Bone')
_vg = ob_bein_l__2.vertex_groups.new(name='Bone.001')
_vg = ob_bein_l__2.vertex_groups.new(name='Bone.005')
_vg = ob_bein_l__2.vertex_groups.new(name='Bone.004')
_vg = ob_bein_l__2.vertex_groups.new(name='Bone.007')
_vg = ob_bein_l__2.vertex_groups.new(name='Bone.008')
_vg.add([0, 1, 2, 3, 4, 5, 6, 7], 1.0, 'REPLACE')
_m = ob_bein_l__2.modifiers.new('Armature', 'ARMATURE')
_m.object = ob_armature
ob_bein_r__1.parent = ob_armature
ob_bein_r__1.matrix_parent_inverse = Matrix(((1.0, 0.0, 0.0, -0.0), (0.0, 1.0, 0.0, -0.0), (0.0, 0.0, 1.0, -1.439), (0.0, 0.0, 0.0, 1.0)))
ob_bein_r__1.location = (0.4372, -0.001116, 1.421)
ob_bein_r__1.scale = (0.1754, 0.1754, 0.1754)
ob_bein_r__1.lineart.crease_threshold = 0.0
_vg = ob_bein_r__1.vertex_groups.new(name='Bone')
_vg = ob_bein_r__1.vertex_groups.new(name='Bone.001')
_vg = ob_bein_r__1.vertex_groups.new(name='Bone.005')
_vg = ob_bein_r__1.vertex_groups.new(name='Bone.004')
_vg = ob_bein_r__1.vertex_groups.new(name='Bone.007')
_vg.add([0, 1, 2, 3, 4, 5, 6, 7], 1.0, 'REPLACE')
_vg = ob_bein_r__1.vertex_groups.new(name='Bone.008')
_m = ob_bein_r__1.modifiers.new('Armature', 'ARMATURE')
_m.object = ob_armature
ob_bein_l__1.parent = ob_armature
ob_bein_l__1.matrix_parent_inverse = Matrix(((1.0, 0.0, 0.0, -0.0), (0.0, 1.0, 0.0, -0.0), (0.0, 0.0, 1.0, -1.439), (0.0, 0.0, 0.0, 1.0)))
ob_bein_l__1.location = (-0.4333, -0.006651, 1.416)
ob_bein_l__1.scale = (0.1756, 0.1756, 0.1756)
ob_bein_l__1.lineart.crease_threshold = 0.0
_vg = ob_bein_l__1.vertex_groups.new(name='Bone')
_vg = ob_bein_l__1.vertex_groups.new(name='Bone.001')
_vg = ob_bein_l__1.vertex_groups.new(name='Bone.005')
_vg = ob_bein_l__1.vertex_groups.new(name='Bone.004')
_vg = ob_bein_l__1.vertex_groups.new(name='Bone.007')
_vg = ob_bein_l__1.vertex_groups.new(name='Bone.008')
_vg.add([0, 1, 2, 3, 4, 5, 6, 7], 1.0, 'REPLACE')
_m = ob_bein_l__1.modifiers.new('Armature', 'ARMATURE')
_m.object = ob_armature
ob_wirbel_4.parent = ob_armature
ob_wirbel_4.matrix_parent_inverse = Matrix(((1.0, 0.0, 0.0, -0.0), (0.0, 1.0, 0.0, -0.0), (0.0, 0.0, 1.0, -1.439), (0.0, 0.0, 0.0, 1.0)))
ob_wirbel_4.location = (0.0, 0.0, 1.429)
ob_wirbel_4.scale = (0.135, 0.135, 0.135)
ob_wirbel_4.lineart.crease_threshold = 0.0
_vg = ob_wirbel_4.vertex_groups.new(name='Bone')
_vg.add([0, 1, 2, 3, 4, 5, 6, 7], 1.0, 'REPLACE')
_vg = ob_wirbel_4.vertex_groups.new(name='Bone.001')
_vg = ob_wirbel_4.vertex_groups.new(name='Bone.005')
_vg = ob_wirbel_4.vertex_groups.new(name='Bone.004')
_vg = ob_wirbel_4.vertex_groups.new(name='Bone.007')
_vg = ob_wirbel_4.vertex_groups.new(name='Bone.008')
_m = ob_wirbel_4.modifiers.new('Armature', 'ARMATURE')
_m.object = ob_armature

# ---- collection membership
col_collection_1.objects.link(ob_armature)
col_collection_1.objects.link(ob_arm_l__1_001)
col_collection_1.objects.link(ob_schulter_rechts_002)
col_collection_1.objects.link(ob_schulter_rechts_001)
col_collection_1.objects.link(ob_bein_r__2)
col_collection_1.objects.link(ob_arm_l__3)
col_collection_1.objects.link(ob_arm_r__3)
col_collection_1.objects.link(ob_arm_l__1)
col_collection_1.objects.link(ob_schulter_links)
col_collection_1.objects.link(ob_schulter_rechts)
col_collection_1.objects.link(ob_wirbel_1)
col_collection_1.objects.link(ob_wirbel_2)
col_collection_1.objects.link(ob_wirbel_3)
col_collection_1.objects.link(ob_kopf)
col_collection_1.objects.link(ob_bein_r__3)
col_collection_1.objects.link(ob_bein_l__3)
col_collection_1.objects.link(ob_bein_l__2)
col_collection_1.objects.link(ob_bein_r__1)
col_collection_1.objects.link(ob_bein_l__1)
col_collection_1.objects.link(ob_wirbel_4)
col_collection_2.objects.link(ob_armature)

# ---- scene / render settings (as saved in the file)
scene.frame_start = 1; scene.frame_end = 25; scene.frame_set(1)
scene.render.engine = 'BLENDER_EEVEE_NEXT'
scene.render.resolution_percentage = 50
scene.render.dither_intensity = 0.0
scene.cycles.use_denoising = False
scene.cycles.samples = 10
scene.cycles.sampling_pattern = 'TABULATED_SOBOL'
scene.cycles.light_sampling_threshold = 0.0
scene.cycles.use_adaptive_sampling = False
scene.cycles.use_light_tree = False
scene.cycles.blur_glossy = 0.0
scene.cycles.pixel_filter_type = 'GAUSSIAN'
scene.cycles.sample_clamp_indirect = 0.0
scene.view_settings.view_transform = 'Standard'
bpy.context.view_layer.update()

# ---- added for rendering (the .blend has no active camera and no usable light): camera, sun
cam_auto = bpy.data.cameras.new('AutoCamera')
cam_auto.lens = 50.0
cam_auto.sensor_width = 36.0
cam_auto.clip_end = 1000.0
ob_auto_camera = bpy.data.objects.new('AutoCamera', cam_auto)
scene.collection.objects.link(ob_auto_camera)
ob_auto_camera.location = (3.78682, -4.56002, 4.98081)
ob_auto_camera.rotation_euler = (1.09748, -7.21219e-08, 0.694738)
scene.camera = ob_auto_camera
light_auto_sun = bpy.data.lights.new('AutoSun', 'SUN')
light_auto_sun.energy = 3.0
light_auto_sun.angle = 0.0523599
ob_auto_sun = bpy.data.objects.new('AutoSun', light_auto_sun)
scene.collection.objects.link(ob_auto_sun)
ob_auto_sun.rotation_euler = (0.872665, 0.174533, 0.523599)
bpy.context.view_layer.update()
